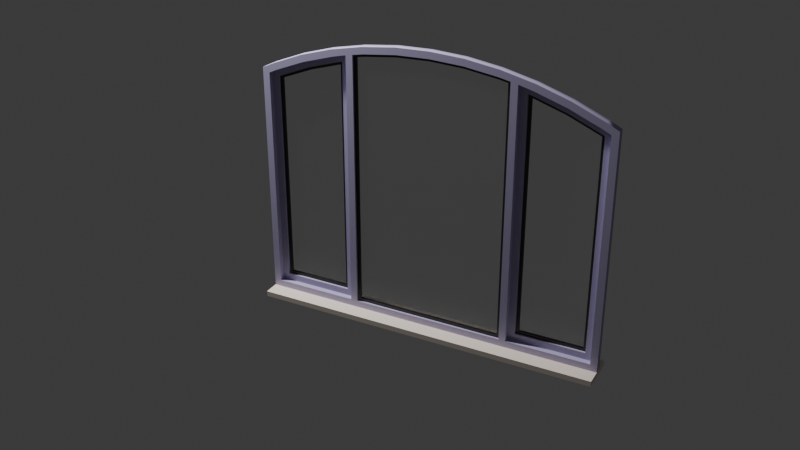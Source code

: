 # Source: Modelling_Panel_Window_2.blend  (saved by Blender 4.0.36; exported with 4.5.12 LTS)
import bpy
from mathutils import Matrix  # noqa: F401  (used for matrix-valued properties, if any)

bpy.ops.wm.read_factory_settings(use_empty=True)
scene = bpy.context.scene
scene.name = 'Scene'

# ---- collections
col_collection = bpy.data.collections.new('Collection'); scene.collection.children.link(col_collection)

# ---- materials (node trees are filled in below, after node groups)
mat_pvc = bpy.data.materials.new('PVC')
mat_pvc.use_transparent_shadow = False
mat_pvc.diffuse_color = (1.0, 1.0, 1.0, 1.0)
mat_plastic = bpy.data.materials.new('Plastic')
mat_plastic.use_transparent_shadow = False
mat_plastic.diffuse_color = (0.0, 0.0, 0.0, 1.0)
mat_glass = bpy.data.materials.new('Glass')
mat_glass.use_transparent_shadow = False
mat_glass.diffuse_color = (0.333, 0.342, 0.9, 1.0)
mat_marble = bpy.data.materials.new('Marble')
mat_marble.use_transparent_shadow = False
mat_marble.diffuse_color = (0.9, 0.8, 0.7, 1.0)
mat_hidden_material = bpy.data.materials.new('hidden_material')
mat_hidden_material.use_transparent_shadow = False
mat_hidden_material.diffuse_color = (1.0, 1.0, 1.0, 1.0)

# ---- material node trees
mat_pvc.use_nodes = True; mat_pvc.node_tree.nodes.clear()
_N = mat_pvc.node_tree.nodes; _L = mat_pvc.node_tree.links
n0 = _N.new('ShaderNodeBsdfPrincipled'); n0.name = 'Principled BSDF'; n0.location = (-3140, 450)
n0.inputs[0].default_value = (0.1042, 0.2478, 0.5323, 1.0)
n0.inputs[3].default_value = 1.45
n1 = _N.new('ShaderNodeOutputMaterial'); n1.name = 'Material Output'; n1.location = (-2050, 310)
n2 = _N.new('ShaderNodeBsdfDiffuse'); n2.name = 'Diffuse BSDF'; n2.location = (-2950, 470)
n2.inputs[0].default_value = (0.5056, 0.461, 0.6923, 1.0)
n3 = _N.new('ShaderNodeMixShader'); n3.name = 'Mix_0'; n3.location = (-2650, 310)
n3.inputs[0].default_value = 0.1
n4 = _N.new('ShaderNodeBsdfAnisotropic'); n4.name = 'Glossy_0'; n4.location = (-2950, 150)
n4.inputs[0].default_value = (0.3259, 0.259, 0.1461, 1.0)
_L.new(n2.outputs[0], n3.inputs[1])
_L.new(n4.outputs[0], n3.inputs[2])
_L.new(n3.outputs[0], n1.inputs[0])
n1.is_active_output = True
mat_plastic.use_nodes = True; mat_plastic.node_tree.nodes.clear()
_N = mat_plastic.node_tree.nodes; _L = mat_plastic.node_tree.links
n0 = _N.new('ShaderNodeBsdfPrincipled'); n0.name = 'Principled BSDF'; n0.location = (10, 300)
n0.inputs[3].default_value = 1.45
n1 = _N.new('ShaderNodeOutputMaterial'); n1.name = 'Material Output'; n1.location = (1100, 160)
n2 = _N.new('ShaderNodeBsdfDiffuse'); n2.name = 'Diffuse BSDF'; n2.location = (200, 320)
n2.inputs[0].default_value = (0.0, 0.0, 0.0, 1.0)
n3 = _N.new('ShaderNodeBsdfAnisotropic'); n3.name = 'Glossy_0'; n3.location = (200, 0)
n4 = _N.new('ShaderNodeMixShader'); n4.name = 'Mix_0'; n4.location = (500, 160)
n4.inputs[0].default_value = 0.1
_L.new(n2.outputs[0], n4.inputs[1])
_L.new(n3.outputs[0], n4.inputs[2])
_L.new(n4.outputs[0], n1.inputs[0])
n1.is_active_output = True
mat_glass.use_nodes = True; mat_glass.node_tree.nodes.clear()
_N = mat_glass.node_tree.nodes; _L = mat_glass.node_tree.links
n0 = _N.new('ShaderNodeBsdfPrincipled'); n0.name = 'Principled BSDF'; n0.location = (10, 300)
n0.inputs[3].default_value = 1.45
n1 = _N.new('ShaderNodeLightPath'); n1.name = 'Light_0'; n1.location = (10, 160)
n2 = _N.new('ShaderNodeBsdfRefraction'); n2.name = 'Refraction_0'; n2.location = (250, 400)
n2.inputs[2].default_value = 1.0
n3 = _N.new('ShaderNodeBsdfAnisotropic'); n3.name = 'Glossy_0'; n3.location = (250, 100)
n4 = _N.new('ShaderNodeBsdfTransparent'); n4.name = 'Transparent_0'; n4.location = (500, 10)
n5 = _N.new('ShaderNodeMixShader'); n5.name = 'Mix_0'; n5.location = (500, 160)
n5.inputs[0].default_value = 0.035
n6 = _N.new('ShaderNodeMixShader'); n6.name = 'Mix_1'; n6.location = (690, 290)
n7 = _N.new('ShaderNodeOutputMaterial'); n7.name = 'OUTPUT_MATERIAL'; n7.location = (920, 290)
_L.new(n1.outputs[1], n6.inputs[0])
_L.new(n2.outputs[0], n5.inputs[1])
_L.new(n3.outputs[0], n5.inputs[2])
_L.new(n5.outputs[0], n6.inputs[1])
_L.new(n4.outputs[0], n6.inputs[2])
_L.new(n6.outputs[0], n7.inputs[0])
n7.is_active_output = True
mat_marble.use_nodes = True; mat_marble.node_tree.nodes.clear()
_N = mat_marble.node_tree.nodes; _L = mat_marble.node_tree.links
n0 = _N.new('ShaderNodeBsdfPrincipled'); n0.name = 'Principled BSDF'; n0.location = (10, 300)
n0.inputs[3].default_value = 1.45
n1 = _N.new('ShaderNodeOutputMaterial'); n1.name = 'Material Output'; n1.location = (1100, 160)
n2 = _N.new('ShaderNodeBsdfDiffuse'); n2.name = 'Diffuse BSDF'; n2.location = (200, 320)
n2.inputs[0].default_value = (0.9, 0.8, 0.7, 1.0)
n3 = _N.new('ShaderNodeBsdfAnisotropic'); n3.name = 'Glossy_0'; n3.location = (200, 0)
n4 = _N.new('ShaderNodeMixShader'); n4.name = 'Mix_0'; n4.location = (500, 160)
n4.inputs[0].default_value = 0.1
_L.new(n2.outputs[0], n4.inputs[1])
_L.new(n3.outputs[0], n4.inputs[2])
_L.new(n4.outputs[0], n1.inputs[0])
n1.is_active_output = True
mat_hidden_material.use_nodes = True; mat_hidden_material.node_tree.nodes.clear()
_N = mat_hidden_material.node_tree.nodes; _L = mat_hidden_material.node_tree.links
n0 = _N.new('ShaderNodeBsdfPrincipled'); n0.name = 'Principled BSDF'; n0.location = (10, 300)
n0.inputs[3].default_value = 1.45
n1 = _N.new('ShaderNodeBsdfTransparent'); n1.name = 'Transparent_0'; n1.location = (700, 160)
_L.new(n1.outputs[0], n1.inputs[0])

# ---- world
world_world = bpy.data.worlds.new('World'); scene.world = world_world
world_world.use_nodes = True; world_world.node_tree.nodes.clear()
_N = world_world.node_tree.nodes; _L = world_world.node_tree.links
n0 = _N.new('ShaderNodeOutputWorld'); n0.name = 'World Output'; n0.location = (300, 300)
n1 = _N.new('ShaderNodeBackground'); n1.name = 'Background'; n1.location = (10, 300)
n1.inputs[0].default_value = (0.05088, 0.05088, 0.05088, 1.0)
_L.new(n1.outputs[0], n0.inputs[0])
n0.is_active_output = True
world_world.color = (0.05088, 0.05088, 0.05088)
world_world.use_sun_shadow = False
world_world.sun_shadow_jitter_overblur = 0.0

# ---- cameras
cam_camera = bpy.data.cameras.new('Camera')
cam_camera.clip_end = 100.0
cam_camera.ortho_scale = 7.314

# ---- lights
light_light = bpy.data.lights.new('Light', 'POINT')
light_light.transmission_factor = 0.0
light_light.use_soft_falloff = False
light_light.energy = 1000.0
light_light.shadow_soft_size = 0.1
light_light.shadow_maximum_resolution = 0.006
light_light.use_absolute_resolution = True

# ---- meshes
me_window = bpy.data.meshes.new('Window')
me_window.from_pydata([(-1.25, -0.025, 0.0), (-1.25, 0.025, 0.0), (-1.2, -0.025, 0.05), (-1.2, 0.025, 0.05), (-0.6, -0.025, 0.05), (-0.6, 0.025, 0.05), (-0.55, -0.025, 0.05), (-0.55, 0.025, 0.05), (0.55, -0.025, 0.05), (0.55, 0.025, 0.05), (0.6, -0.025, 0.05), (0.6, 0.025, 0.05), (1.2, -0.025, 0.05), (1.2, 0.025, 0.05), (1.25, -0.025, 0.0), (1.25, 0.025, 0.0), (-1.25, -0.025, 1.7), (-1.25, 0.025, 1.7), (-1.2, -0.025, 1.669), (-1.2, 0.025, 1.669), (-0.6, -0.025, 1.883), (-0.6, 0.025, 1.883), (-0.55, -0.025, 1.893), (-0.55, 0.025, 1.893), (0.55, -0.025, 1.893), (0.55, 0.025, 1.893), (0.6, -0.025, 1.883), (0.6, 0.025, 1.883), (1.2, -0.025, 1.669), (1.2, 0.025, 1.669), (1.25, -0.025, 1.7), (1.25, 0.025, 1.7), (1.164, -0.025, 1.742), (0.942, -0.025, 1.834), (0.7128, -0.025, 1.906), (0.4783, -0.025, 1.958), (0.24, -0.025, 1.99), (1.686e-16, -0.025, 2.0), (-0.24, -0.025, 1.99), (-0.4783, -0.025, 1.958), (-0.7128, -0.025, 1.906), (-0.942, -0.025, 1.834), (-1.164, -0.025, 1.742), (-1.143, -0.025, 1.697), (-1.143, 0.025, 1.697), (-0.9249, -0.025, 1.787), (-0.9249, 0.025, 1.787), (-0.6999, -0.025, 1.858), (-0.6999, 0.025, 1.858), (-0.4696, -0.025, 1.909), (-0.4696, 0.025, 1.909), (-0.2357, -0.025, 1.94), (-0.2357, 0.025, 1.94), (-1.656e-16, -0.025, 1.95), (-1.656e-16, 0.025, 1.95), (0.2357, -0.025, 1.94), (0.2357, 0.025, 1.94), (0.4696, -0.025, 1.909), (0.4696, 0.025, 1.909), (0.6999, -0.025, 1.858), (0.6999, 0.025, 1.858), (0.9249, -0.025, 1.787), (0.9249, 0.025, 1.787), (1.143, -0.025, 1.697), (1.143, 0.025, 1.697), (1.164, 0.025, 1.742), (0.942, 0.025, 1.834), (0.7128, 0.025, 1.906), (0.4783, 0.025, 1.958), (0.24, 0.025, 1.99), (1.686e-16, 0.025, 2.0), (-0.24, 0.025, 1.99), (-0.4783, 0.025, 1.958), (-0.7128, 0.025, 1.906), (-0.942, 0.025, 1.834), (-1.164, 0.025, 1.742), (-0.6, 0.015, 1.883), (-0.65, 0.015, 1.819), (-0.65, 0.065, 1.819), (-0.6, 0.065, 1.883), (-0.6, 0.015, 0.05), (-0.65, 0.015, 0.1), (-0.65, 0.065, 0.1), (-0.6, 0.065, 0.05), (-1.2, 0.015, 0.05), (-1.15, 0.015, 0.1), (-1.15, 0.065, 0.1), (-1.2, 0.065, 0.05), (-1.2, 0.015, 1.669), (-1.15, 0.015, 1.638), (-1.15, 0.065, 1.638), (-1.2, 0.065, 1.669), (-1.122, 0.015, 1.651), (-1.122, 0.065, 1.651), (-0.9078, 0.015, 1.74), (-0.9078, 0.065, 1.74), (-0.6869, 0.015, 1.81), (-0.6869, 0.065, 1.81), (-0.6999, 0.015, 1.858), (-0.6999, 0.065, 1.858), (-0.9249, 0.015, 1.787), (-0.9249, 0.065, 1.787), (-1.143, 0.015, 1.697), (-1.143, 0.065, 1.697), (-0.65, 0.03, 1.819), (-0.67, 0.03, 1.793), (-0.67, 0.05, 1.793), (-0.65, 0.05, 1.819), (-0.65, 0.03, 0.1), (-0.67, 0.03, 0.12), (-0.67, 0.05, 0.12), (-0.65, 0.05, 0.1), (-1.15, 0.03, 0.1), (-1.13, 0.03, 0.12), (-1.13, 0.05, 0.12), (-1.15, 0.05, 0.1), (-1.15, 0.03, 1.638), (-1.13, 0.03, 1.625), (-1.13, 0.05, 1.625), (-1.15, 0.05, 1.638), (-1.113, 0.03, 1.633), (-1.113, 0.05, 1.633), (-0.9009, 0.03, 1.721), (-0.9009, 0.05, 1.721), (-0.6818, 0.03, 1.79), (-0.6818, 0.05, 1.79), (-0.6869, 0.03, 1.81), (-0.6869, 0.05, 1.81), (-0.9078, 0.03, 1.74), (-0.9078, 0.05, 1.74), (-1.122, 0.03, 1.651), (-1.122, 0.05, 1.651), (-1.113, 0.035, 1.633), (-1.113, 0.045, 1.633), (-0.9009, 0.035, 1.721), (-0.9009, 0.045, 1.721), (-0.6818, 0.035, 1.79), (-0.6818, 0.045, 1.79), (-1.13, 0.035, 1.625), (-1.13, 0.045, 1.625), (-1.13, 0.035, 0.12), (-1.13, 0.045, 0.12), (-0.67, 0.035, 0.12), (-0.67, 0.045, 0.12), (-0.67, 0.035, 1.793), (-0.67, 0.045, 1.793), (0.55, -0.01, 1.893), (0.53, -0.01, 1.877), (0.53, 0.01, 1.877), (0.55, 0.01, 1.893), (0.55, -0.01, 0.05), (0.53, -0.01, 0.07), (0.53, 0.01, 0.07), (0.55, 0.01, 0.05), (-0.55, -0.01, 0.05), (-0.53, -0.01, 0.07), (-0.53, 0.01, 0.07), (-0.55, 0.01, 0.05), (-0.55, -0.01, 1.893), (-0.53, -0.01, 1.877), (-0.53, 0.01, 1.877), (-0.55, 0.01, 1.893), (0.4696, -0.01, 1.909), (0.4696, 0.01, 1.909), (-0.4661, -0.01, 1.889), (-0.4661, 0.01, 1.889), (0.2357, -0.01, 1.94), (0.2357, 0.01, 1.94), (-0.2339, -0.01, 1.92), (-0.2339, 0.01, 1.92), (1.656e-16, -0.01, 1.95), (1.656e-16, 0.01, 1.95), (-1.644e-16, -0.01, 1.93), (-1.644e-16, 0.01, 1.93), (-0.2357, -0.01, 1.94), (-0.2357, 0.01, 1.94), (0.2339, -0.01, 1.92), (0.2339, 0.01, 1.92), (-0.4696, -0.01, 1.909), (-0.4696, 0.01, 1.909), (0.4661, -0.01, 1.889), (0.4661, 0.01, 1.889), (-0.4661, -0.005, 1.889), (-0.4661, 0.005, 1.889), (-0.2339, -0.005, 1.92), (-0.2339, 0.005, 1.92), (-1.644e-16, -0.005, 1.93), (-1.644e-16, 0.005, 1.93), (0.2339, -0.005, 1.92), (0.2339, 0.005, 1.92), (0.4661, -0.005, 1.889), (0.4661, 0.005, 1.889), (-0.53, -0.005, 1.877), (-0.53, 0.005, 1.877), (-0.53, -0.005, 0.07), (-0.53, 0.005, 0.07), (0.53, -0.005, 0.07), (0.53, 0.005, 0.07), (0.53, -0.005, 1.877), (0.53, 0.005, 1.877), (1.2, 0.015, 1.669), (1.15, 0.015, 1.638), (1.15, 0.065, 1.638), (1.2, 0.065, 1.669), (1.2, 0.015, 0.05), (1.15, 0.015, 0.1), (1.15, 0.065, 0.1), (1.2, 0.065, 0.05), (0.6, 0.015, 0.05), (0.65, 0.015, 0.1), (0.65, 0.065, 0.1), (0.6, 0.065, 0.05), (0.6, 0.015, 1.883), (0.65, 0.015, 1.819), (0.65, 0.065, 1.819), (0.6, 0.065, 1.883), (1.143, 0.015, 1.697), (1.143, 0.065, 1.697), (0.9249, 0.015, 1.787), (0.9249, 0.065, 1.787), (0.6999, 0.015, 1.858), (0.6999, 0.065, 1.858), (0.6869, 0.015, 1.81), (0.6869, 0.065, 1.81), (0.9078, 0.015, 1.74), (0.9078, 0.065, 1.74), (1.122, 0.015, 1.651), (1.122, 0.065, 1.651), (1.15, 0.03, 1.638), (1.13, 0.03, 1.625), (1.13, 0.05, 1.625), (1.15, 0.05, 1.638), (1.15, 0.03, 0.1), (1.13, 0.03, 0.12), (1.13, 0.05, 0.12), (1.15, 0.05, 0.1), (0.65, 0.03, 0.1), (0.67, 0.03, 0.12), (0.67, 0.05, 0.12), (0.65, 0.05, 0.1), (0.65, 0.03, 1.819), (0.67, 0.03, 1.793), (0.67, 0.05, 1.793), (0.65, 0.05, 1.819), (1.122, 0.03, 1.651), (1.122, 0.05, 1.651), (0.9078, 0.03, 1.74), (0.9078, 0.05, 1.74), (0.6869, 0.03, 1.81), (0.6869, 0.05, 1.81), (0.6818, 0.03, 1.79), (0.6818, 0.05, 1.79), (0.9009, 0.03, 1.721), (0.9009, 0.05, 1.721), (1.113, 0.03, 1.633), (1.113, 0.05, 1.633), (0.6818, 0.035, 1.79), (0.6818, 0.045, 1.79), (0.9009, 0.035, 1.721), (0.9009, 0.045, 1.721), (1.113, 0.035, 1.633), (1.113, 0.045, 1.633), (0.67, 0.035, 1.793), (0.67, 0.045, 1.793), (0.67, 0.035, 0.12), (0.67, 0.045, 0.12), (1.13, 0.035, 0.12), (1.13, 0.045, 0.12), (1.13, 0.035, 1.625), (1.13, 0.045, 1.625), (-1.25, 0.14, 0.0), (1.25, 0.14, 0.0), (-1.25, -0.14, 0.0), (1.25, -0.14, 0.0), (-1.25, 0.14, -0.04), (1.25, 0.14, -0.04), (-1.25, -0.14, -0.04), (1.25, -0.14, -0.04)], [], [(0, 1, 15, 14), (3, 2, 4, 5), (7, 6, 8, 9), (11, 10, 12, 13), (14, 12, 10, 8, 6, 4, 2, 0), (1, 3, 5, 7, 9, 11, 13, 15), (1, 0, 16, 17), (3, 1, 17, 19), (2, 3, 19, 18), (0, 2, 18, 16), (5, 4, 20, 21), (7, 5, 21, 23), (6, 7, 23, 22), (4, 6, 22, 20), (9, 8, 24, 25), (11, 9, 25, 27), (10, 11, 27, 26), (8, 10, 26, 24), (13, 12, 28, 29), (15, 13, 29, 31), (14, 15, 31, 30), (12, 14, 30, 28), (30, 32, 33, 34, 35, 36, 37, 38, 39, 40, 41, 42, 16, 18, 18, 43, 45, 47, 20, 22, 49, 51, 53, 55, 57, 24, 26, 59, 61, 63, 28), (17, 75, 74, 73, 72, 71, 70, 69, 68, 67, 66, 65, 31, 29, 64, 62, 60, 27, 25, 58, 56, 54, 52, 50, 23, 21, 48, 46, 44, 19), (32, 30, 31, 65), (33, 32, 65, 66), (34, 33, 66, 67), (35, 34, 67, 68), (36, 35, 68, 69), (37, 36, 69, 70), (38, 37, 70, 71), (39, 38, 71, 72), (40, 39, 72, 73), (41, 40, 73, 74), (42, 41, 74, 75), (16, 42, 75, 17), (43, 18, 19, 44), (45, 43, 44, 46), (47, 45, 46, 48), (20, 47, 48, 21), (49, 22, 23, 50), (51, 49, 50, 52), (53, 51, 52, 54), (55, 53, 54, 56), (57, 55, 56, 58), (24, 57, 58, 25), (59, 26, 27, 60), (61, 59, 60, 62), (63, 61, 62, 64), (28, 63, 64, 29), (76, 77, 81, 80), (77, 78, 82, 81), (78, 79, 83, 82), (79, 76, 80, 83), (80, 81, 85, 84), (81, 82, 86, 85), (82, 83, 87, 86), (83, 80, 84, 87), (84, 85, 89, 88), (85, 86, 90, 89), (86, 87, 91, 90), (87, 84, 88, 91), (77, 76, 98, 100, 102, 88, 89, 92, 94, 96), (97, 95, 93, 90, 91, 103, 101, 99, 79, 78), (89, 90, 93, 92), (78, 77, 96, 97), (91, 88, 102, 103), (76, 79, 99, 98), (94, 92, 93, 95), (96, 94, 95, 97), (100, 98, 99, 101), (102, 100, 101, 103), (104, 105, 109, 108), (105, 106, 110, 109), (106, 107, 111, 110), (108, 109, 113, 112), (109, 110, 114, 113), (110, 111, 115, 114), (112, 113, 117, 116), (113, 114, 118, 117), (114, 115, 119, 118), (105, 104, 126, 128, 130, 116, 117, 120, 122, 124), (125, 123, 121, 118, 119, 131, 129, 127, 107, 106), (117, 118, 121, 120), (106, 105, 124, 125), (122, 120, 121, 123), (124, 122, 123, 125), (133, 139, 141, 143, 145, 137, 135), (138, 140, 142, 144, 136, 134, 132), (146, 147, 151, 150), (147, 148, 152, 151), (148, 149, 153, 152), (150, 151, 155, 154), (151, 152, 156, 155), (152, 153, 157, 156), (154, 155, 159, 158), (155, 156, 160, 159), (156, 157, 161, 160), (147, 146, 162, 166, 170, 174, 178, 158, 159, 164, 168, 172, 176, 180), (181, 177, 173, 169, 165, 160, 161, 179, 175, 171, 167, 163, 149, 148), (159, 160, 165, 164), (148, 147, 180, 181), (168, 164, 165, 169), (172, 168, 169, 173), (176, 172, 173, 177), (180, 176, 177, 181), (183, 185, 187, 189, 191, 199, 197, 195, 193), (192, 182, 184, 186, 188, 190, 198, 196, 194), (200, 201, 205, 204), (201, 202, 206, 205), (202, 203, 207, 206), (203, 200, 204, 207), (204, 205, 209, 208), (205, 206, 210, 209), (206, 207, 211, 210), (207, 204, 208, 211), (208, 209, 213, 212), (209, 210, 214, 213), (210, 211, 215, 214), (211, 208, 212, 215), (201, 200, 216, 218, 220, 212, 213, 222, 224, 226), (227, 225, 223, 214, 215, 221, 219, 217, 203, 202), (213, 214, 223, 222), (202, 201, 226, 227), (215, 212, 220, 221), (200, 203, 217, 216), (224, 222, 223, 225), (226, 224, 225, 227), (218, 216, 217, 219), (220, 218, 219, 221), (228, 229, 233, 232), (229, 230, 234, 233), (230, 231, 235, 234), (232, 233, 237, 236), (233, 234, 238, 237), (234, 235, 239, 238), (236, 237, 241, 240), (237, 238, 242, 241), (238, 239, 243, 242), (229, 228, 244, 246, 248, 240, 241, 250, 252, 254), (255, 253, 251, 242, 243, 249, 247, 245, 231, 230), (241, 242, 251, 250), (230, 229, 254, 255), (252, 250, 251, 253), (254, 252, 253, 255), (257, 259, 261, 269, 267, 265, 263), (262, 264, 266, 268, 260, 258, 256), (277, 276, 274, 275), (275, 274, 270, 271), (272, 273, 271, 270), (276, 277, 273, 272), (274, 276, 272, 270), (273, 277, 275, 271)])
me_window.polygons.foreach_set('use_smooth', [0, 0, 0, 0, 0, 0, 0, 0, 0, 0, 0, 0, 0, 0, 0, 0, 0, 0, 0, 0, 0, 0, 0, 0, 1, 1, 1, 1, 1, 1, 1, 1, 1, 1, 1, 1, 1, 1, 1, 1, 1, 1, 1, 1, 1, 1, 1, 1, 1, 1, 0, 0, 0, 0, 0, 0, 0, 0, 0, 0, 0, 0, 0, 0, 1, 1, 1, 1, 1, 1, 1, 1, 0, 0, 0, 0, 0, 0, 0, 0, 0, 0, 0, 1, 1, 1, 1, 0, 0, 0, 0, 0, 0, 0, 0, 0, 0, 0, 0, 0, 1, 1, 1, 1, 1, 1, 0, 0, 0, 0, 0, 0, 0, 0, 0, 0, 0, 0, 0, 0, 0, 0, 1, 1, 1, 1, 1, 1, 1, 1, 0, 0, 0, 0, 0, 0, 0, 0, 0, 0, 0, 1, 1, 1, 1, 0, 0, 0, 0, 0, 0, 0, 0])
me_window.polygons.foreach_set('material_index', [0, 0, 0, 0, 0, 0, 0, 0, 0, 0, 0, 0, 0, 0, 0, 0, 0, 0, 0, 0, 0, 0, 0, 0, 0, 0, 0, 0, 0, 0, 0, 0, 0, 0, 0, 0, 0, 0, 0, 0, 0, 0, 0, 0, 0, 0, 0, 0, 0, 0, 0, 0, 0, 0, 0, 0, 0, 0, 0, 0, 0, 0, 0, 0, 0, 0, 0, 0, 0, 0, 0, 0, 1, 1, 1, 1, 1, 1, 1, 1, 1, 1, 1, 1, 1, 1, 1, 2, 2, 1, 1, 1, 1, 1, 1, 1, 1, 1, 1, 1, 1, 1, 1, 1, 1, 1, 2, 2, 0, 0, 0, 0, 0, 0, 0, 0, 0, 0, 0, 0, 0, 0, 0, 0, 0, 0, 0, 0, 0, 0, 1, 1, 1, 1, 1, 1, 1, 1, 1, 1, 1, 1, 1, 1, 1, 2, 2, 3, 3, 3, 3, 3, 3])
me_window.materials.append(mat_pvc)
me_window.materials.append(mat_plastic)
me_window.materials.append(mat_glass)
me_window.materials.append(mat_marble)
me_window.update()
me_ctrl_hole = bpy.data.meshes.new('CTRL_Hole')
me_ctrl_hole.from_pydata([(-1.25, 0.252, 1.7), (-1.25, -0.252, 1.7), (-1.25, 0.252, 1.7), (-1.25, -0.252, 1.7), (-1.185, 0.252, 1.732), (-1.185, -0.252, 1.732), (-1.12, 0.252, 1.762), (-1.12, -0.252, 1.762), (-1.054, 0.252, 1.79), (-1.054, -0.252, 1.79), (-0.9867, 0.252, 1.817), (-0.9867, -0.252, 1.817), (-0.9191, 0.252, 1.842), (-0.9191, -0.252, 1.842), (-0.8508, 0.252, 1.865), (-0.8508, -0.252, 1.865), (-0.782, 0.252, 1.887), (-0.782, -0.252, 1.887), (-0.7126, 0.252, 1.906), (-0.7126, -0.252, 1.906), (-0.6427, 0.252, 1.924), (-0.6427, -0.252, 1.924), (-0.5724, 0.252, 1.94), (-0.5724, -0.252, 1.94), (-0.5018, 0.252, 1.954), (-0.5018, -0.252, 1.954), (-0.4307, 0.252, 1.966), (-0.4307, -0.252, 1.966), (-0.3594, 0.252, 1.976), (-0.3594, -0.252, 1.976), (-0.2878, 0.252, 1.985), (-0.2878, -0.252, 1.985), (-0.216, 0.252, 1.992), (-0.216, -0.252, 1.992), (-0.1441, 0.252, 1.996), (-0.1441, -0.252, 1.996), (-0.07207, 0.252, 1.999), (-0.07207, -0.252, 1.999), (7.802e-16, 0.252, 2.0), (7.802e-16, -0.252, 2.0), (0.07207, 0.252, 1.999), (0.07207, -0.252, 1.999), (0.1441, 0.252, 1.996), (0.1441, -0.252, 1.996), (0.216, 0.252, 1.992), (0.216, -0.252, 1.992), (0.2878, 0.252, 1.985), (0.2878, -0.252, 1.985), (0.3594, 0.252, 1.976), (0.3594, -0.252, 1.976), (0.4307, 0.252, 1.966), (0.4307, -0.252, 1.966), (0.5018, 0.252, 1.954), (0.5018, -0.252, 1.954), (0.5724, 0.252, 1.94), (0.5724, -0.252, 1.94), (0.6427, 0.252, 1.924), (0.6427, -0.252, 1.924), (0.7126, 0.252, 1.906), (0.7126, -0.252, 1.906), (0.782, 0.252, 1.887), (0.782, -0.252, 1.887), (0.8508, 0.252, 1.865), (0.8508, -0.252, 1.865), (0.9191, 0.252, 1.842), (0.9191, -0.252, 1.842), (0.9867, 0.252, 1.817), (0.9867, -0.252, 1.817), (1.054, 0.252, 1.79), (1.054, -0.252, 1.79), (1.12, 0.252, 1.762), (1.12, -0.252, 1.762), (1.185, 0.252, 1.732), (1.185, -0.252, 1.732), (1.25, 0.252, 1.7), (1.25, -0.252, 1.7), (-1.25, 0.252, -0.04), (-1.25, -0.252, -0.04), (1.25, 0.252, -0.04), (1.25, -0.252, -0.04)], [], [(0, 1, 3, 2), (2, 3, 5, 4), (4, 5, 7, 6), (6, 7, 9, 8), (8, 9, 11, 10), (10, 11, 13, 12), (12, 13, 15, 14), (14, 15, 17, 16), (16, 17, 19, 18), (18, 19, 21, 20), (20, 21, 23, 22), (22, 23, 25, 24), (24, 25, 27, 26), (26, 27, 29, 28), (28, 29, 31, 30), (30, 31, 33, 32), (32, 33, 35, 34), (34, 35, 37, 36), (36, 37, 39, 38), (38, 39, 41, 40), (40, 41, 43, 42), (42, 43, 45, 44), (44, 45, 47, 46), (46, 47, 49, 48), (48, 49, 51, 50), (50, 51, 53, 52), (52, 53, 55, 54), (54, 55, 57, 56), (56, 57, 59, 58), (58, 59, 61, 60), (60, 61, 63, 62), (62, 63, 65, 64), (64, 65, 67, 66), (66, 67, 69, 68), (68, 69, 71, 70), (70, 71, 73, 72), (72, 73, 75, 74), (0, 76, 77, 1), (74, 75, 79, 78), (76, 78, 79, 77)])
me_ctrl_hole.materials.append(mat_hidden_material)
me_ctrl_hole.update()

# ---- objects
ob_light = bpy.data.objects.new('Light', light_light)
ob_camera = bpy.data.objects.new('Camera', cam_camera)
ob_window = bpy.data.objects.new('Window', me_window)
ob_window_group = bpy.data.objects.new('Window_Group', None)
ob_ctrl_hole = bpy.data.objects.new('CTRL_Hole', me_ctrl_hole)

# ---- transforms, parenting, visibility, modifiers, constraints
ob_light.location = (-2.349, -0.4421, 4.408)
ob_light.rotation_euler = (0.6503, 0.05522, 1.866)
ob_light.lock_rotations_4d = False
ob_light.empty_display_type = 'ARROWS'
ob_light.color = (0.0, 0.0, 0.0, 0.0)
ob_light.lineart.crease_threshold = 0.0
ob_camera.location = (2.895, -5.978, 4.177)
ob_camera.rotation_euler = (1.098, 1.301e-07, 0.4798)
ob_camera.lock_rotations_4d = False
ob_camera.empty_display_type = 'ARROWS'
ob_camera.color = (0.0, 0.0, 0.0, 0.0)
ob_camera.display_type = 'WIRE'
ob_camera.lineart.crease_threshold = 0.0
ob_window.parent = ob_window_group
ob_window.location = (0.0, 0.0, 0.0)
ob_window.lock_location = (True, True, True)
ob_window.lock_rotation = (True, True, True)
ob_window_group.location = (0.0, 0.0, 0.0)
ob_ctrl_hole.parent = ob_window_group
ob_ctrl_hole.location = (0.0, 0.0, 0.0)
ob_ctrl_hole.hide_render = True
ob_ctrl_hole.visible_camera = False
ob_ctrl_hole.visible_diffuse = False
ob_ctrl_hole.visible_glossy = False
ob_ctrl_hole.visible_transmission = False
ob_ctrl_hole.display_type = 'WIRE'

# ---- collection membership
col_collection.objects.link(ob_light)
col_collection.objects.link(ob_camera)
col_collection.objects.link(ob_window)
col_collection.objects.link(ob_window_group)
col_collection.objects.link(ob_ctrl_hole)

# ---- scene / render settings (as saved in the file)
scene.camera = ob_camera
scene.frame_start = 1; scene.frame_end = 250; scene.frame_set(1)
scene.render.engine = 'BLENDER_EEVEE_NEXT'
scene.cycles.sampling_pattern = 'TABULATED_SOBOL'
bpy.context.view_layer.update()
